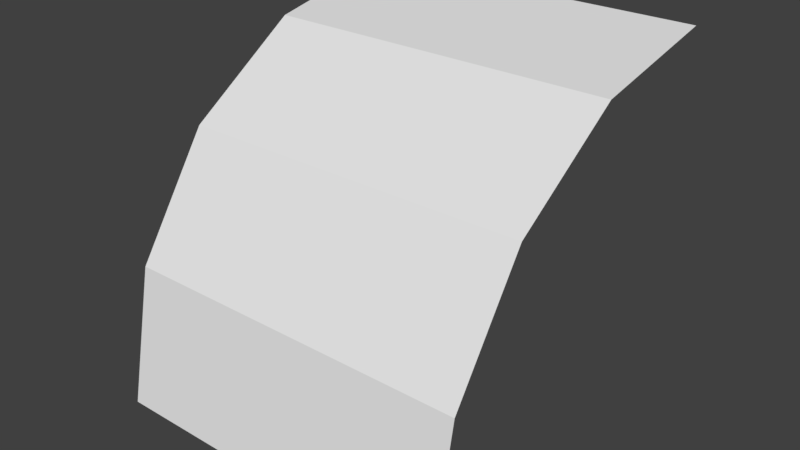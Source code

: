 # Source: crappy_convex.blend  (saved by Blender 2.78.0; exported with 4.5.12 LTS)
import bpy
from mathutils import Matrix  # noqa: F401  (used for matrix-valued properties, if any)

bpy.ops.wm.read_factory_settings(use_empty=True)
scene = bpy.context.scene
scene.name = 'Scene'

# ---- collections
col_collection_1 = bpy.data.collections.new('Collection 1'); scene.collection.children.link(col_collection_1)

# ---- materials (node trees are filled in below, after node groups)
mat_material = bpy.data.materials.new('Material')
mat_material.alpha_threshold = 0.0
mat_material.use_transparent_shadow = False
mat_material.roughness = 0.5
mat_material.line_color = (0.0, 0.0, 0.0, 1.0)

# ---- material node trees

# ---- world
world_world = bpy.data.worlds.new('World'); scene.world = world_world
world_world.color = (0.05088, 0.05088, 0.05088)
world_world.use_sun_shadow = False
world_world.sun_shadow_jitter_overblur = 0.0
world_world.cycles.sampling_method = 'MANUAL'

# ---- meshes
me_cube = bpy.data.meshes.new('Cube')
me_cube.from_pydata([(1.0, -1.0, -1.0), (-1.0, -1.0, -1.0), (1.0, 1.0, 1.0), (-1.0, 1.0, 1.0), (1.0, 1.0, 1.0), (1.0, -1.0, -1.0), (1.0, 0.2346, 0.8478), (1.0, -0.4142, 0.4142), (1.0, -0.8478, -0.2346), (-1.0, -1.0, -1.0), (-1.0, 1.0, 1.0), (-1.0, -0.8478, -0.2346), (-1.0, -0.4142, 0.4142), (-1.0, 0.2346, 0.8478)], [], [(0, 5, 9, 1), (2, 3, 10, 4), (4, 10, 13, 6), (6, 13, 12, 7), (7, 12, 11, 8), (8, 11, 9, 5)])
me_cube.materials.append(mat_material)
me_cube.use_remesh_preserve_volume = False
me_cube.use_remesh_preserve_attributes = False
me_cube.use_mirror_vertex_groups = False
me_cube.update()

# ---- objects
ob_cube = bpy.data.objects.new('Cube', me_cube)

# ---- transforms, parenting, visibility, modifiers, constraints
ob_cube.location = (0.0, 0.0, 0.0)
ob_cube.lock_rotations_4d = False
ob_cube.empty_display_type = 'ARROWS'
ob_cube.lineart.crease_threshold = 0.0

# ---- collection membership
col_collection_1.objects.link(ob_cube)

# ---- scene / render settings (as saved in the file)
scene.frame_start = 1; scene.frame_end = 250; scene.frame_set(1)
scene.render.engine = 'BLENDER_EEVEE_NEXT'
scene.render.resolution_percentage = 50
scene.render.dither_intensity = 0.0
scene.cycles.use_denoising = False
scene.cycles.samples = 128
scene.cycles.sampling_pattern = 'TABULATED_SOBOL'
scene.cycles.light_sampling_threshold = 0.0
scene.cycles.use_adaptive_sampling = False
scene.cycles.use_light_tree = False
scene.cycles.blur_glossy = 0.0
scene.cycles.sample_clamp_indirect = 0.0
scene.view_settings.view_transform = 'Standard'
bpy.context.view_layer.update()

# ---- added for rendering (the .blend has no active camera and no usable light): camera, sun
cam_auto = bpy.data.cameras.new('AutoCamera')
cam_auto.lens = 50.0
cam_auto.sensor_width = 36.0
cam_auto.clip_end = 1000.0
ob_auto_camera = bpy.data.objects.new('AutoCamera', cam_auto)
scene.collection.objects.link(ob_auto_camera)
ob_auto_camera.location = (3.20507, -3.84609, 2.56406)
ob_auto_camera.rotation_euler = (1.09748, -7.21219e-08, 0.694738)
scene.camera = ob_auto_camera
light_auto_sun = bpy.data.lights.new('AutoSun', 'SUN')
light_auto_sun.energy = 3.0
light_auto_sun.angle = 0.0523599
ob_auto_sun = bpy.data.objects.new('AutoSun', light_auto_sun)
scene.collection.objects.link(ob_auto_sun)
ob_auto_sun.rotation_euler = (0.872665, 0.174533, 0.523599)
bpy.context.view_layer.update()

